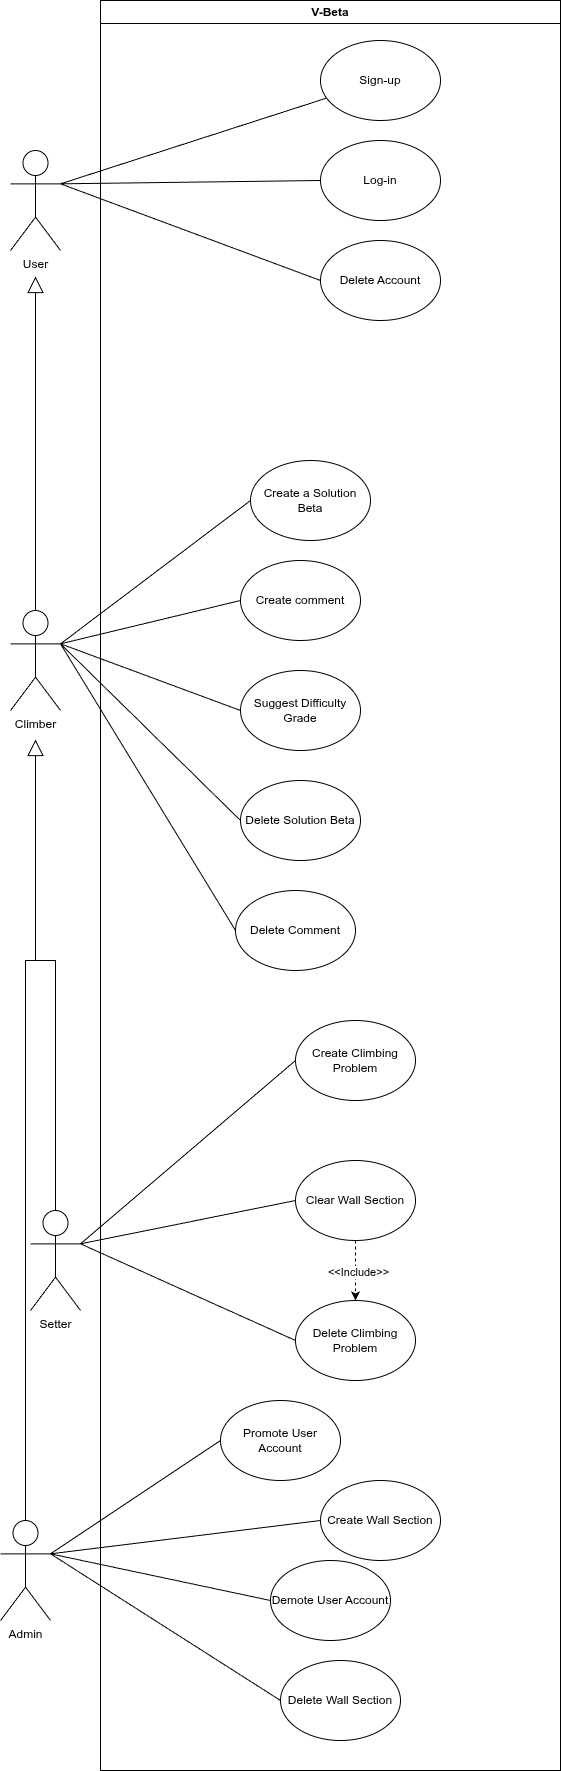

The diagram above was exported from draw.io. Its source (the exported page's mxGraphModel, read from the mxfile embedded in the PNG):
<mxGraphModel dx="3113" dy="1857" grid="1" gridSize="10" guides="1" tooltips="1" connect="1" arrows="1" fold="1" page="1" pageScale="1" pageWidth="850" pageHeight="1100" math="0" shadow="0">
  <root>
    <mxCell id="0" />
    <mxCell id="1" parent="0" />
    <mxCell id="TyTU_Ar5Ysv_JwLOFUBR-92" edge="1" parent="1" source="TyTU_Ar5Ysv_JwLOFUBR-75" style="rounded=0;orthogonalLoop=1;jettySize=auto;html=1;exitX=1;exitY=0.3333333333333333;exitDx=0;exitDy=0;exitPerimeter=0;endArrow=none;endFill=0;entryX=0;entryY=0.5;entryDx=0;entryDy=0;" target="TyTU_Ar5Ysv_JwLOFUBR-77">
      <mxGeometry relative="1" as="geometry">
        <mxPoint x="270" y="1510" as="targetPoint" />
      </mxGeometry>
    </mxCell>
    <mxCell id="TyTU_Ar5Ysv_JwLOFUBR-254" edge="1" parent="1" source="TyTU_Ar5Ysv_JwLOFUBR-56" style="rounded=0;orthogonalLoop=1;jettySize=auto;html=1;exitX=1;exitY=0.3333333333333333;exitDx=0;exitDy=0;exitPerimeter=0;endArrow=none;endFill=0;entryX=0;entryY=0.5;entryDx=0;entryDy=0;" target="o-8l6y5V6ZHgMsIbYG8j-3">
      <mxGeometry relative="1" as="geometry">
        <mxPoint x="220" y="2157" as="sourcePoint" />
        <mxPoint x="420" y="1580" as="targetPoint" />
      </mxGeometry>
    </mxCell>
    <mxCell id="TyTU_Ar5Ysv_JwLOFUBR-275" edge="1" parent="1" source="TyTU_Ar5Ysv_JwLOFUBR-29" style="rounded=0;orthogonalLoop=1;jettySize=auto;html=1;exitX=1;exitY=0.3333333333333333;exitDx=0;exitDy=0;exitPerimeter=0;entryX=0;entryY=0.5;entryDx=0;entryDy=0;endArrow=none;endFill=0;">
      <mxGeometry relative="1" as="geometry">
        <mxPoint x="120" y="1313" as="sourcePoint" />
      </mxGeometry>
    </mxCell>
    <mxCell id="TyTU_Ar5Ysv_JwLOFUBR-274" edge="1" parent="1" source="TyTU_Ar5Ysv_JwLOFUBR-29" style="rounded=0;orthogonalLoop=1;jettySize=auto;html=1;entryX=0;entryY=0.5;entryDx=0;entryDy=0;endArrow=none;endFill=0;exitX=1;exitY=0.3333333333333333;exitDx=0;exitDy=0;exitPerimeter=0;">
      <mxGeometry relative="1" as="geometry">
        <mxPoint x="130" y="1130" as="sourcePoint" />
      </mxGeometry>
    </mxCell>
    <mxCell id="TyTU_Ar5Ysv_JwLOFUBR-271" edge="1" parent="1" source="TyTU_Ar5Ysv_JwLOFUBR-29" style="rounded=0;orthogonalLoop=1;jettySize=auto;html=1;entryX=0;entryY=0.5;entryDx=0;entryDy=0;endArrow=none;endFill=0;exitX=1;exitY=0.3333333333333333;exitDx=0;exitDy=0;exitPerimeter=0;" target="TyTU_Ar5Ysv_JwLOFUBR-276">
      <mxGeometry relative="1" as="geometry">
        <mxPoint x="150" y="660" as="sourcePoint" />
      </mxGeometry>
    </mxCell>
    <mxCell id="TyTU_Ar5Ysv_JwLOFUBR-273" edge="1" parent="1" source="TyTU_Ar5Ysv_JwLOFUBR-29" style="rounded=0;orthogonalLoop=1;jettySize=auto;html=1;exitX=1;exitY=0.3333333333333333;exitDx=0;exitDy=0;exitPerimeter=0;endArrow=none;endFill=0;entryX=0;entryY=0.5;entryDx=0;entryDy=0;" target="TyTU_Ar5Ysv_JwLOFUBR-284">
      <mxGeometry relative="1" as="geometry">
        <mxPoint x="120" y="1313" as="sourcePoint" />
        <mxPoint x="443.8392290020445" y="955.5532839452969" as="targetPoint" />
      </mxGeometry>
    </mxCell>
    <mxCell id="TyTU_Ar5Ysv_JwLOFUBR-272" edge="1" parent="1" source="TyTU_Ar5Ysv_JwLOFUBR-29" style="rounded=0;orthogonalLoop=1;jettySize=auto;html=1;exitX=1;exitY=0.3333333333333333;exitDx=0;exitDy=0;exitPerimeter=0;entryX=0;entryY=0.5;entryDx=0;entryDy=0;endArrow=none;endFill=0;" target="TyTU_Ar5Ysv_JwLOFUBR-277">
      <mxGeometry relative="1" as="geometry">
        <mxPoint x="120" y="1313" as="sourcePoint" />
      </mxGeometry>
    </mxCell>
    <mxCell id="CRYrXI4Av4xGe3B-kX-X-2" parent="1" style="swimlane;whiteSpace=wrap;html=1;startSize=23;" value="V-Beta" vertex="1">
      <mxGeometry height="1770" width="460" x="170" y="40" as="geometry" />
    </mxCell>
    <mxCell id="TyTU_Ar5Ysv_JwLOFUBR-288" parent="CRYrXI4Av4xGe3B-kX-X-2" style="ellipse;whiteSpace=wrap;html=1;" value="Delete Account" vertex="1">
      <mxGeometry height="80" width="120" x="220" y="240" as="geometry" />
    </mxCell>
    <mxCell id="TyTU_Ar5Ysv_JwLOFUBR-77" parent="CRYrXI4Av4xGe3B-kX-X-2" style="ellipse;whiteSpace=wrap;html=1;" value="Promote User Account" vertex="1">
      <mxGeometry height="80" width="120" x="120" y="1400" as="geometry" />
    </mxCell>
    <mxCell id="o-8l6y5V6ZHgMsIbYG8j-3" parent="CRYrXI4Av4xGe3B-kX-X-2" style="ellipse;whiteSpace=wrap;html=1;" value="Delete Climbing Problem" vertex="1">
      <mxGeometry height="80" width="120" x="195" y="1300" as="geometry" />
    </mxCell>
    <mxCell id="TyTU_Ar5Ysv_JwLOFUBR-84" parent="CRYrXI4Av4xGe3B-kX-X-2" style="ellipse;whiteSpace=wrap;html=1;" value="Demote User Account" vertex="1">
      <mxGeometry height="80" width="120" x="170" y="1560" as="geometry" />
    </mxCell>
    <mxCell id="8619a-ajxfjkxIP5FrbJ-3" edge="1" parent="CRYrXI4Av4xGe3B-kX-X-2" source="8619a-ajxfjkxIP5FrbJ-1" style="rounded=0;orthogonalLoop=1;jettySize=auto;html=1;exitX=0.5;exitY=1;exitDx=0;exitDy=0;entryX=0.5;entryY=0;entryDx=0;entryDy=0;dashed=1;" target="o-8l6y5V6ZHgMsIbYG8j-3">
      <mxGeometry relative="1" as="geometry" />
    </mxCell>
    <mxCell id="8619a-ajxfjkxIP5FrbJ-4" connectable="0" parent="8619a-ajxfjkxIP5FrbJ-3" style="edgeLabel;html=1;align=center;verticalAlign=middle;resizable=0;points=[];" value="&amp;lt;&amp;lt;Include&amp;gt;&amp;gt;" vertex="1">
      <mxGeometry relative="1" x="-0.0031" y="1" as="geometry">
        <mxPoint as="offset" />
      </mxGeometry>
    </mxCell>
    <mxCell id="8619a-ajxfjkxIP5FrbJ-1" parent="CRYrXI4Av4xGe3B-kX-X-2" style="ellipse;whiteSpace=wrap;html=1;" value="Clear Wall Section" vertex="1">
      <mxGeometry height="80" width="120" x="195" y="1160" as="geometry" />
    </mxCell>
    <mxCell id="TyTU_Ar5Ysv_JwLOFUBR-287" parent="CRYrXI4Av4xGe3B-kX-X-2" style="ellipse;whiteSpace=wrap;html=1;" value="Log-in" vertex="1">
      <mxGeometry height="80" width="120" x="220" y="140" as="geometry" />
    </mxCell>
    <mxCell id="TyTU_Ar5Ysv_JwLOFUBR-280" parent="CRYrXI4Av4xGe3B-kX-X-2" style="ellipse;whiteSpace=wrap;html=1;" value="Delete Comment" vertex="1">
      <mxGeometry height="80" width="120" x="135" y="890" as="geometry" />
    </mxCell>
    <mxCell id="TyTU_Ar5Ysv_JwLOFUBR-257" parent="CRYrXI4Av4xGe3B-kX-X-2" style="ellipse;whiteSpace=wrap;html=1;" value="Create Climbing Problem" vertex="1">
      <mxGeometry height="80" width="120" x="195" y="1020" as="geometry" />
    </mxCell>
    <mxCell id="TyTU_Ar5Ysv_JwLOFUBR-279" parent="CRYrXI4Av4xGe3B-kX-X-2" style="ellipse;whiteSpace=wrap;html=1;" value="Delete Solution Beta" vertex="1">
      <mxGeometry height="80" width="120" x="140" y="780" as="geometry" />
    </mxCell>
    <mxCell id="TyTU_Ar5Ysv_JwLOFUBR-286" parent="CRYrXI4Av4xGe3B-kX-X-2" style="ellipse;whiteSpace=wrap;html=1;" value="Sign-up" vertex="1">
      <mxGeometry height="80" width="120" x="220" y="40.000000000000014" as="geometry" />
    </mxCell>
    <mxCell id="TyTU_Ar5Ysv_JwLOFUBR-277" parent="CRYrXI4Av4xGe3B-kX-X-2" style="ellipse;whiteSpace=wrap;html=1;" value="Create comment" vertex="1">
      <mxGeometry height="80" width="120" x="140" y="560" as="geometry" />
    </mxCell>
    <mxCell id="TyTU_Ar5Ysv_JwLOFUBR-276" parent="CRYrXI4Av4xGe3B-kX-X-2" style="ellipse;whiteSpace=wrap;html=1;" value="Create a Solution Beta" vertex="1">
      <mxGeometry height="80" width="120" x="150" y="460" as="geometry" />
    </mxCell>
    <mxCell id="TyTU_Ar5Ysv_JwLOFUBR-284" parent="CRYrXI4Av4xGe3B-kX-X-2" style="ellipse;whiteSpace=wrap;html=1;" value="Suggest Difficulty Grade" vertex="1">
      <mxGeometry height="80" width="120" x="140" y="670" as="geometry" />
    </mxCell>
    <mxCell id="8619a-ajxfjkxIP5FrbJ-8" parent="CRYrXI4Av4xGe3B-kX-X-2" style="ellipse;whiteSpace=wrap;html=1;" value="Create Wall Section" vertex="1">
      <mxGeometry height="80" width="120" x="220" y="1480" as="geometry" />
    </mxCell>
    <mxCell id="8619a-ajxfjkxIP5FrbJ-9" parent="CRYrXI4Av4xGe3B-kX-X-2" style="ellipse;whiteSpace=wrap;html=1;" value="Delete Wall Section" vertex="1">
      <mxGeometry height="80" width="120" x="180" y="1660" as="geometry" />
    </mxCell>
    <mxCell id="TyTU_Ar5Ysv_JwLOFUBR-289" edge="1" parent="1" source="TyTU_Ar5Ysv_JwLOFUBR-1" style="rounded=0;orthogonalLoop=1;jettySize=auto;html=1;exitX=1;exitY=0.3333333333333333;exitDx=0;exitDy=0;exitPerimeter=0;entryX=0;entryY=0.5;entryDx=0;entryDy=0;endArrow=none;endFill=0;" target="TyTU_Ar5Ysv_JwLOFUBR-288">
      <mxGeometry relative="1" as="geometry">
        <mxPoint x="359.9999999999998" y="130.00333333333327" as="sourcePoint" />
      </mxGeometry>
    </mxCell>
    <mxCell id="TyTU_Ar5Ysv_JwLOFUBR-291" edge="1" parent="1" source="TyTU_Ar5Ysv_JwLOFUBR-1" style="rounded=0;orthogonalLoop=1;jettySize=auto;html=1;entryX=0;entryY=0.5;entryDx=0;entryDy=0;endArrow=none;endFill=0;exitX=1;exitY=0.3333333333333333;exitDx=0;exitDy=0;exitPerimeter=0;" target="TyTU_Ar5Ysv_JwLOFUBR-287">
      <mxGeometry relative="1" as="geometry">
        <mxPoint x="359.9999999999998" y="130.00333333333327" as="sourcePoint" />
      </mxGeometry>
    </mxCell>
    <mxCell id="TyTU_Ar5Ysv_JwLOFUBR-252" edge="1" parent="1" source="TyTU_Ar5Ysv_JwLOFUBR-56" style="rounded=0;orthogonalLoop=1;jettySize=auto;html=1;entryX=0;entryY=0.5;entryDx=0;entryDy=0;endArrow=none;endFill=0;exitX=1;exitY=0.3333333333333333;exitDx=0;exitDy=0;exitPerimeter=0;" target="TyTU_Ar5Ysv_JwLOFUBR-257">
      <mxGeometry relative="1" as="geometry">
        <mxPoint x="160" y="1540" as="sourcePoint" />
      </mxGeometry>
    </mxCell>
    <mxCell id="TyTU_Ar5Ysv_JwLOFUBR-60" edge="1" parent="1" source="TyTU_Ar5Ysv_JwLOFUBR-56" style="rounded=0;orthogonalLoop=1;jettySize=auto;html=1;exitX=0.5;exitY=0;exitDx=0;exitDy=0;exitPerimeter=0;targetPerimeterSpacing=29;endArrow=block;endFill=0;endSize=14;edgeStyle=orthogonalEdgeStyle;" target="TyTU_Ar5Ysv_JwLOFUBR-29">
      <mxGeometry relative="1" as="geometry">
        <Array as="points">
          <mxPoint x="125" y="1000" />
          <mxPoint x="105" y="1000" />
        </Array>
      </mxGeometry>
    </mxCell>
    <mxCell id="TyTU_Ar5Ysv_JwLOFUBR-1" parent="1" style="shape=umlActor;verticalLabelPosition=bottom;verticalAlign=top;html=1;outlineConnect=0;" value="User" vertex="1">
      <mxGeometry height="100" width="50" x="80" y="190" as="geometry" />
    </mxCell>
    <mxCell id="8619a-ajxfjkxIP5FrbJ-2" edge="1" parent="1" source="TyTU_Ar5Ysv_JwLOFUBR-56" style="rounded=0;orthogonalLoop=1;jettySize=auto;html=1;exitX=1;exitY=0.3333333333333333;exitDx=0;exitDy=0;exitPerimeter=0;entryX=0;entryY=0.5;entryDx=0;entryDy=0;endArrow=none;endFill=0;" target="8619a-ajxfjkxIP5FrbJ-1">
      <mxGeometry relative="1" as="geometry" />
    </mxCell>
    <mxCell id="TyTU_Ar5Ysv_JwLOFUBR-56" parent="1" style="shape=umlActor;verticalLabelPosition=bottom;verticalAlign=top;html=1;outlineConnect=0;" value="Setter" vertex="1">
      <mxGeometry height="100" width="50" x="100" y="1250" as="geometry" />
    </mxCell>
    <mxCell id="JICgNrVsZwKgzbzZOb1O-2" edge="1" parent="1" source="TyTU_Ar5Ysv_JwLOFUBR-29" style="rounded=0;orthogonalLoop=1;jettySize=auto;html=1;exitX=1;exitY=0.3333333333333333;exitDx=0;exitDy=0;exitPerimeter=0;entryX=0;entryY=0.5;entryDx=0;entryDy=0;endArrow=none;endFill=0;" target="TyTU_Ar5Ysv_JwLOFUBR-280">
      <mxGeometry relative="1" as="geometry" />
    </mxCell>
    <mxCell id="TyTU_Ar5Ysv_JwLOFUBR-29" parent="1" style="shape=umlActor;verticalLabelPosition=bottom;verticalAlign=top;html=1;outlineConnect=0;" value="Climber" vertex="1">
      <mxGeometry height="100" width="50" x="80" y="650" as="geometry" />
    </mxCell>
    <mxCell id="TyTU_Ar5Ysv_JwLOFUBR-290" edge="1" parent="1" source="TyTU_Ar5Ysv_JwLOFUBR-1" style="rounded=0;orthogonalLoop=1;jettySize=auto;html=1;endArrow=none;endFill=0;exitX=1;exitY=0.3333333333333333;exitDx=0;exitDy=0;exitPerimeter=0;" target="TyTU_Ar5Ysv_JwLOFUBR-286">
      <mxGeometry relative="1" as="geometry">
        <mxPoint x="359.9999999999998" y="130.00333333333327" as="sourcePoint" />
      </mxGeometry>
    </mxCell>
    <mxCell id="8619a-ajxfjkxIP5FrbJ-10" edge="1" parent="1" source="TyTU_Ar5Ysv_JwLOFUBR-75" style="rounded=0;orthogonalLoop=1;jettySize=auto;html=1;exitX=1;exitY=0.3333333333333333;exitDx=0;exitDy=0;exitPerimeter=0;entryX=0;entryY=0.5;entryDx=0;entryDy=0;endArrow=none;endFill=0;" target="8619a-ajxfjkxIP5FrbJ-9">
      <mxGeometry relative="1" as="geometry" />
    </mxCell>
    <mxCell id="8619a-ajxfjkxIP5FrbJ-11" edge="1" parent="1" source="TyTU_Ar5Ysv_JwLOFUBR-75" style="rounded=0;orthogonalLoop=1;jettySize=auto;html=1;exitX=1;exitY=0.3333333333333333;exitDx=0;exitDy=0;exitPerimeter=0;entryX=0;entryY=0.5;entryDx=0;entryDy=0;endArrow=none;endFill=0;" target="8619a-ajxfjkxIP5FrbJ-8">
      <mxGeometry relative="1" as="geometry" />
    </mxCell>
    <mxCell id="8619a-ajxfjkxIP5FrbJ-13" edge="1" parent="1" source="TyTU_Ar5Ysv_JwLOFUBR-75" style="edgeStyle=orthogonalEdgeStyle;rounded=0;orthogonalLoop=1;jettySize=auto;html=1;exitX=0.5;exitY=0;exitDx=0;exitDy=0;exitPerimeter=0;targetPerimeterSpacing=29;endSize=14;endArrow=block;endFill=0;" target="TyTU_Ar5Ysv_JwLOFUBR-29">
      <mxGeometry relative="1" as="geometry">
        <Array as="points">
          <mxPoint x="95" y="1000" />
          <mxPoint x="105" y="1000" />
        </Array>
      </mxGeometry>
    </mxCell>
    <mxCell id="TyTU_Ar5Ysv_JwLOFUBR-75" parent="1" style="shape=umlActor;verticalLabelPosition=bottom;verticalAlign=top;html=1;outlineConnect=0;" value="Admin" vertex="1">
      <mxGeometry height="100" width="50" x="70" y="1560" as="geometry" />
    </mxCell>
    <mxCell id="TyTU_Ar5Ysv_JwLOFUBR-30" edge="1" parent="1" source="TyTU_Ar5Ysv_JwLOFUBR-29" style="rounded=0;orthogonalLoop=1;jettySize=auto;html=1;exitX=0.5;exitY=0;exitDx=0;exitDy=0;exitPerimeter=0;endArrow=block;endFill=0;endSize=14;targetPerimeterSpacing=26;" target="TyTU_Ar5Ysv_JwLOFUBR-1">
      <mxGeometry relative="1" as="geometry" />
    </mxCell>
    <mxCell id="TyTU_Ar5Ysv_JwLOFUBR-93" edge="1" parent="1" source="TyTU_Ar5Ysv_JwLOFUBR-75" style="rounded=0;orthogonalLoop=1;jettySize=auto;html=1;exitX=1;exitY=0.3333333333333333;exitDx=0;exitDy=0;exitPerimeter=0;entryX=0;entryY=0.5;entryDx=0;entryDy=0;endArrow=none;endFill=0;" target="TyTU_Ar5Ysv_JwLOFUBR-84">
      <mxGeometry relative="1" as="geometry" />
    </mxCell>
    <mxCell id="JICgNrVsZwKgzbzZOb1O-1" edge="1" parent="1" source="TyTU_Ar5Ysv_JwLOFUBR-29" style="rounded=0;orthogonalLoop=1;jettySize=auto;html=1;entryX=0;entryY=0.5;entryDx=0;entryDy=0;exitX=1;exitY=0.3333333333333333;exitDx=0;exitDy=0;exitPerimeter=0;endArrow=none;endFill=0;" target="TyTU_Ar5Ysv_JwLOFUBR-279">
      <mxGeometry relative="1" as="geometry" />
    </mxCell>
  </root>
</mxGraphModel>